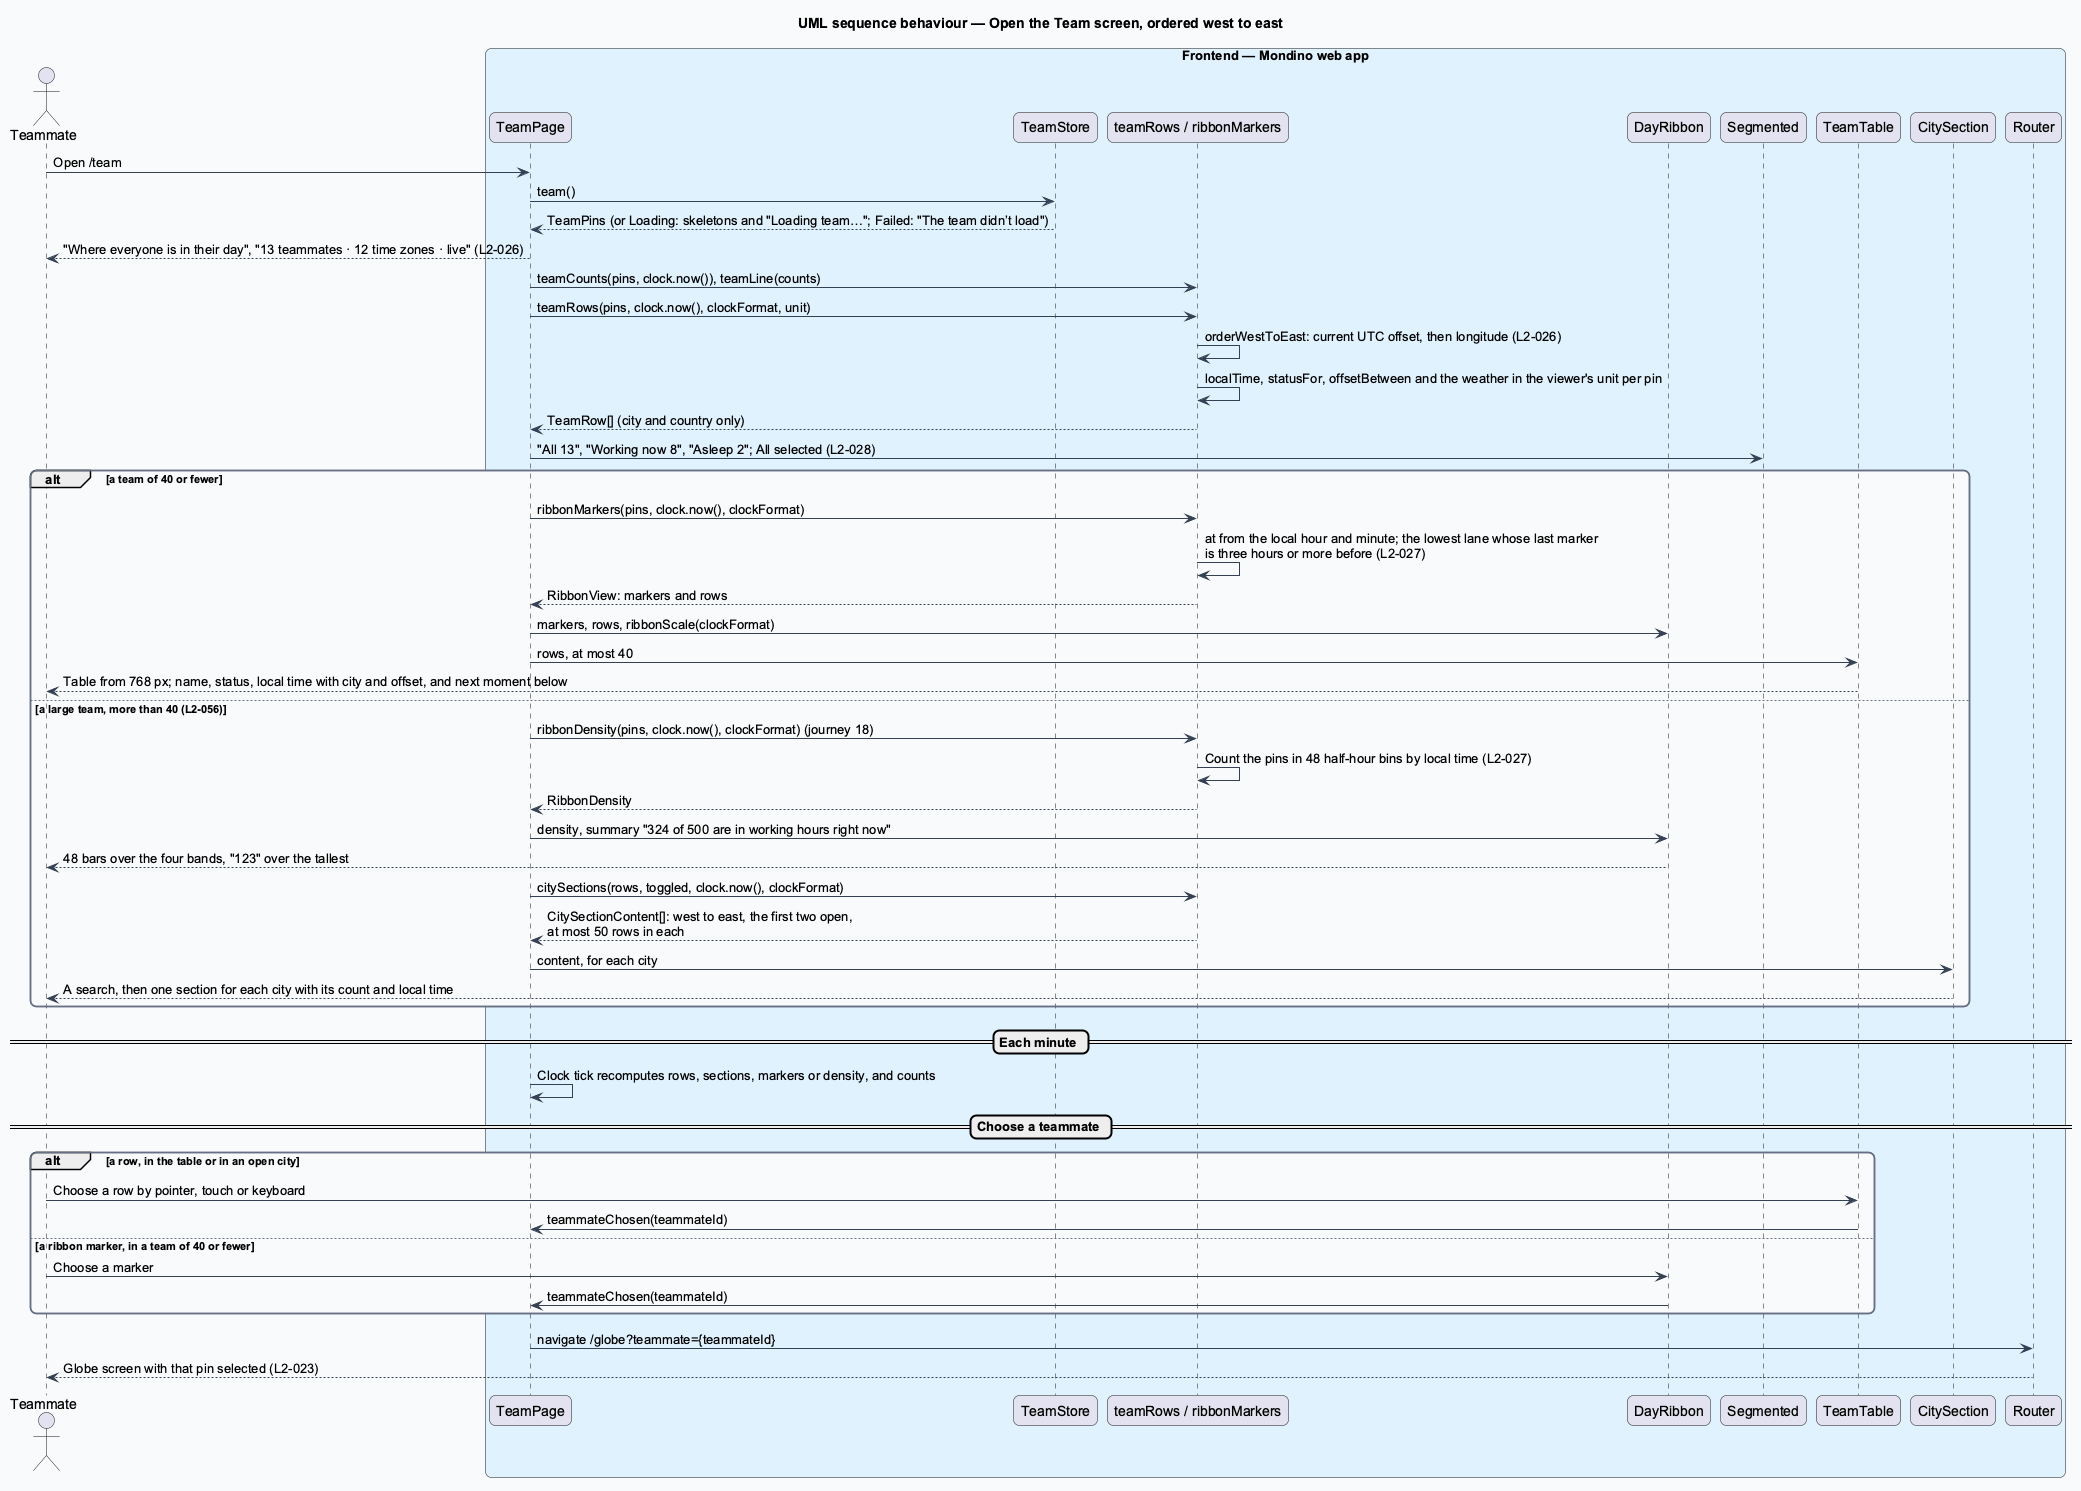

The diagram above was rendered by PlantUML. Its source (embedded in the PNG):
@startuml
title UML sequence behaviour — Open the Team screen, ordered west to east
skinparam backgroundColor #FFFFFF
skinparam shadowing false
skinparam roundcorner 12
skinparam defaultFontName Arial
skinparam ArrowColor #344054
skinparam rectangle {
  BorderColor #344054
  FontColor #101828
}
skinparam package {
  BorderColor #667085
  FontColor #101828
  BackgroundColor #F9FAFB
}
actor "Teammate" as actor
box "Frontend — Mondino web app" #E0F2FE
  participant "TeamPage" as page
  participant "TeamStore" as store
  participant "teamRows / ribbonMarkers" as fn
  participant "DayRibbon" as ribbon
  participant "Segmented" as chips
  participant "TeamTable" as table
  participant "CitySection" as city
  participant "Router" as router
end box
actor -> page : Open /team
page -> store : team()
store --> page : TeamPins (or Loading: skeletons and "Loading team…"; Failed: "The team didn’t load")
page --> actor : "Where everyone is in their day", "13 teammates · 12 time zones · live" (L2-026)
page -> fn : teamCounts(pins, clock.now()), teamLine(counts)
page -> fn : teamRows(pins, clock.now(), clockFormat, unit)
fn -> fn : orderWestToEast: current UTC offset, then longitude (L2-026)
fn -> fn : localTime, statusFor, offsetBetween and the weather in the viewer's unit per pin
fn --> page : TeamRow[] (city and country only)
page -> chips : "All 13", "Working now 8", "Asleep 2"; All selected (L2-028)
alt a team of 40 or fewer
  page -> fn : ribbonMarkers(pins, clock.now(), clockFormat)
  fn -> fn : at from the local hour and minute; the lowest lane whose last marker\nis three hours or more before (L2-027)
  fn --> page : RibbonView: markers and rows
  page -> ribbon : markers, rows, ribbonScale(clockFormat)
  page -> table : rows, at most 40
  table --> actor : Table from 768 px; name, status, local time with city and offset, and next moment below
else a large team, more than 40 (L2-056)
  page -> fn : ribbonDensity(pins, clock.now(), clockFormat) (journey 18)
  fn -> fn : Count the pins in 48 half-hour bins by local time (L2-027)
  fn --> page : RibbonDensity
  page -> ribbon : density, summary "324 of 500 are in working hours right now"
  ribbon --> actor : 48 bars over the four bands, "123" over the tallest
  page -> fn : citySections(rows, toggled, clock.now(), clockFormat)
  fn --> page : CitySectionContent[]: west to east, the first two open,\nat most 50 rows in each
  page -> city : content, for each city
  city --> actor : A search, then one section for each city with its count and local time
end
== Each minute ==
page -> page : Clock tick recomputes rows, sections, markers or density, and counts
== Choose a teammate ==
alt a row, in the table or in an open city
  actor -> table : Choose a row by pointer, touch or keyboard
  table -> page : teammateChosen(teammateId)
else a ribbon marker, in a team of 40 or fewer
  actor -> ribbon : Choose a marker
  ribbon -> page : teammateChosen(teammateId)
end
page -> router : navigate /globe?teammate={teammateId}
router --> actor : Globe screen with that pin selected (L2-023)
@enduml